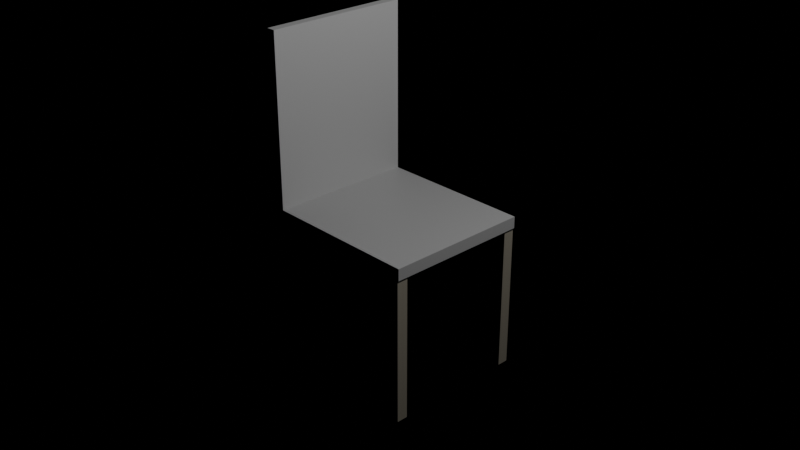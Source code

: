 # Source: Chair.blend  (saved by Blender 5.0.119; exported with 4.5.12 LTS)
import bpy
from mathutils import Matrix  # noqa: F401  (used for matrix-valued properties, if any)

bpy.ops.wm.read_factory_settings(use_empty=True)
scene = bpy.context.scene
scene.name = 'Scene'

# ---- collections
col_collection = bpy.data.collections.new('Collection'); scene.collection.children.link(col_collection)

# ---- materials (node trees are filled in below, after node groups)
mat_material = bpy.data.materials.new('Material')
mat_material.alpha_threshold = 0.0
mat_material.use_backface_culling_lightprobe_volume = False
mat_material.roughness = 0.5
mat_material.line_color = (0.0, 0.0, 0.0, 1.0)
mat_material_001 = bpy.data.materials.new('Material.001')
mat_material_002 = bpy.data.materials.new('Material.002')

# ---- material node trees
mat_material.use_nodes = True; mat_material.node_tree.nodes.clear()
_N = mat_material.node_tree.nodes; _L = mat_material.node_tree.links
n0 = _N.new('ShaderNodeOutputMaterial'); n0.name = 'Material Output'; n0.location = (200, 100)
n1 = _N.new('ShaderNodeBsdfPrincipled'); n1.name = 'Principled BSDF'; n1.location = (-200, 100)
n1.inputs[0].default_value = (0.3855, 0.3855, 0.3855, 1.0)
n1.inputs[3].default_value = 1.45
_L.new(n1.outputs[0], n0.inputs[0])
n0.is_active_output = True
mat_material_001.use_nodes = True; mat_material_001.node_tree.nodes.clear()
_N = mat_material_001.node_tree.nodes; _L = mat_material_001.node_tree.links
n0 = _N.new('ShaderNodeBsdfPrincipled'); n0.name = 'Principled BSDF'; n0.location = (-200, 100)
n0.inputs[0].default_value = (0.4844, 0.4844, 0.4844, 1.0)
n1 = _N.new('ShaderNodeOutputMaterial'); n1.name = 'Material Output'; n1.location = (200, 100)
_L.new(n0.outputs[0], n1.inputs[0])
n1.is_active_output = True
mat_material_002.use_nodes = True; mat_material_002.node_tree.nodes.clear()
_N = mat_material_002.node_tree.nodes; _L = mat_material_002.node_tree.links
n0 = _N.new('ShaderNodeBsdfPrincipled'); n0.name = 'Principled BSDF'; n0.location = (-200, 100)
n0.inputs[0].default_value = (0.2856, 0.2615, 0.208, 1.0)
n0.inputs[2].default_value = 1.0
n1 = _N.new('ShaderNodeOutputMaterial'); n1.name = 'Material Output'; n1.location = (200, 100)
_L.new(n0.outputs[0], n1.inputs[0])
n1.is_active_output = True

# ---- cameras
cam_camera = bpy.data.cameras.new('Camera')
cam_camera.clip_end = 100.0
cam_camera.ortho_scale = 7.314

# ---- lights
light_light = bpy.data.lights.new('Light', 'POINT')
light_light.energy = 1000.0
light_light.shadow_soft_size = 0.1

# ---- meshes
me_cube = bpy.data.meshes.new('Cube')
me_cube.from_pydata([(1.0, 1.0, 1.0), (1.0, 1.0, -1.0), (1.0, -1.0, 1.0), (1.0, -1.0, -1.0), (-1.0, 1.0, 1.0), (-1.0, 1.0, -1.0), (-1.0, -1.0, 1.0), (-1.0, -1.0, -1.0)], [], [(0, 4, 6, 2), (3, 2, 6, 7), (7, 6, 4, 5), (5, 1, 3, 7), (1, 0, 2, 3), (5, 4, 0, 1)])
_uv = me_cube.uv_layers.new(name='UVMap')
_uv.uv.foreach_set('vector', [0.625, 0.5, 0.875, 0.5, 0.875, 0.75, 0.625, 0.75, 0.375, 0.75, 0.625, 0.75, 0.625, 1.0, 0.375, 1.0, 0.375, 0.0, 0.625, 0.0, 0.625, 0.25, 0.375, 0.25, 0.125, 0.5, 0.375, 0.5, 0.375, 0.75, 0.125, 0.75, 0.375, 0.5, 0.625, 0.5, 0.625, 0.75, 0.375, 0.75, 0.375, 0.25, 0.625, 0.25, 0.625, 0.5, 0.375, 0.5])
me_cube.materials.append(mat_material)
me_cube.use_mirror_vertex_groups = False
me_cube.update()
me_cube_001 = bpy.data.meshes.new('Cube.001')
me_cube_001.from_pydata([(-1.0, -1.0, -1.0), (-1.0, -1.0, 1.0), (-1.0, 1.0, -1.0), (-1.0, 1.0, 1.0), (1.0, -1.0, -1.0), (1.0, -1.0, 1.0), (1.0, 1.0, -1.0), (1.0, 1.0, 1.0)], [], [(0, 1, 3, 2), (2, 3, 7, 6), (6, 7, 5, 4), (4, 5, 1, 0), (2, 6, 4, 0), (7, 3, 1, 5)])
_uv = me_cube_001.uv_layers.new(name='UVMap')
_uv.uv.foreach_set('vector', [0.375, 0.0, 0.625, 0.0, 0.625, 0.25, 0.375, 0.25, 0.375, 0.25, 0.625, 0.25, 0.625, 0.5, 0.375, 0.5, 0.375, 0.5, 0.625, 0.5, 0.625, 0.75, 0.375, 0.75, 0.375, 0.75, 0.625, 0.75, 0.625, 1.0, 0.375, 1.0, 0.125, 0.5, 0.375, 0.5, 0.375, 0.75, 0.125, 0.75, 0.625, 0.5, 0.875, 0.5, 0.875, 0.75, 0.625, 0.75])
me_cube_001.materials.append(mat_material_001)
me_cube_001.update()
me_cube_002 = bpy.data.meshes.new('Cube.002')
me_cube_002.from_pydata([(-1.0, -1.0, -1.0), (-1.0, -1.0, 0.4577), (-1.0, 1.0, -1.0), (-1.0, 1.0, 0.4577), (1.0, -1.0, -1.0), (1.0, -1.0, 0.4577), (1.0, 1.0, -1.0), (1.0, 1.0, 0.4577), (-27.97, 22.81, -1.0), (-27.97, 22.81, 0.4577), (-27.97, 24.81, -1.0), (-27.97, 24.81, 0.4577), (-25.62, 22.81, -1.0), (-25.62, 22.81, 0.4577), (-25.62, 24.81, -1.0), (-25.62, 24.81, 0.4577), (-1.0, 22.81, -1.0), (-1.0, 22.81, 0.4577), (-1.0, 24.81, -1.0), (-1.0, 24.81, 0.4577), (1.0, 22.81, -1.0), (1.0, 22.81, 0.4577), (1.0, 24.81, -1.0), (1.0, 24.81, 0.4577), (-27.97, -0.8747, -1.0), (-27.97, -0.8747, 0.4577), (-27.97, 1.125, -1.0), (-27.97, 1.125, 0.4577), (-25.97, -0.8747, -1.0), (-25.97, -0.8747, 0.4577), (-25.97, 1.125, -1.0), (-25.97, 1.125, 0.4577)], [], [(0, 1, 3, 2), (2, 3, 7, 6), (6, 7, 5, 4), (4, 5, 1, 0), (2, 6, 4, 0), (7, 3, 1, 5), (8, 9, 11, 10), (10, 11, 15, 14), (14, 15, 13, 12), (12, 13, 9, 8), (10, 14, 12, 8), (15, 11, 9, 13), (16, 17, 19, 18), (18, 19, 23, 22), (22, 23, 21, 20), (20, 21, 17, 16), (18, 22, 20, 16), (23, 19, 17, 21), (24, 25, 27, 26), (26, 27, 31, 30), (30, 31, 29, 28), (28, 29, 25, 24), (26, 30, 28, 24), (31, 27, 25, 29)])
_uv = me_cube_002.uv_layers.new(name='UVMap')
_uv.uv.foreach_set('vector', [0.375, 0.0, 0.625, 0.0, 0.625, 0.25, 0.375, 0.25, 0.375, 0.25, 0.625, 0.25, 0.625, 0.5, 0.375, 0.5, 0.375, 0.5, 0.625, 0.5, 0.625, 0.75, 0.375, 0.75, 0.375, 0.75, 0.625, 0.75, 0.625, 1.0, 0.375, 1.0, 0.125, 0.5, 0.375, 0.5, 0.375, 0.75, 0.125, 0.75, 0.625, 0.5, 0.875, 0.5, 0.875, 0.75, 0.625, 0.75, 0.375, 0.0, 0.625, 0.0, 0.625, 0.25, 0.375, 0.25, 0.375, 0.25, 0.625, 0.25, 0.625, 0.5, 0.375, 0.5, 0.375, 0.5, 0.625, 0.5, 0.625, 0.75, 0.375, 0.75, 0.375, 0.75, 0.625, 0.75, 0.625, 1.0, 0.375, 1.0, 0.125, 0.5, 0.375, 0.5, 0.375, 0.75, 0.125, 0.75, 0.625, 0.5, 0.875, 0.5, 0.875, 0.75, 0.625, 0.75, 0.375, 0.0, 0.625, 0.0, 0.625, 0.25, 0.375, 0.25, 0.375, 0.25, 0.625, 0.25, 0.625, 0.5, 0.375, 0.5, 0.375, 0.5, 0.625, 0.5, 0.625, 0.75, 0.375, 0.75, 0.375, 0.75, 0.625, 0.75, 0.625, 1.0, 0.375, 1.0, 0.125, 0.5, 0.375, 0.5, 0.375, 0.75, 0.125, 0.75, 0.625, 0.5, 0.875, 0.5, 0.875, 0.75, 0.625, 0.75, 0.375, 0.0, 0.625, 0.0, 0.625, 0.25, 0.375, 0.25, 0.375, 0.25, 0.625, 0.25, 0.625, 0.5, 0.375, 0.5, 0.375, 0.5, 0.625, 0.5, 0.625, 0.75, 0.375, 0.75, 0.375, 0.75, 0.625, 0.75, 0.625, 1.0, 0.375, 1.0, 0.125, 0.5, 0.375, 0.5, 0.375, 0.75, 0.125, 0.75, 0.625, 0.5, 0.875, 0.5, 0.875, 0.75, 0.625, 0.75])
me_cube_002.materials.append(mat_material_002)
me_cube_002.update()

# ---- objects
ob_cube = bpy.data.objects.new('Cube', me_cube)
ob_light = bpy.data.objects.new('Light', light_light)
ob_camera = bpy.data.objects.new('Camera', cam_camera)
ob_cube_001 = bpy.data.objects.new('Cube.001', me_cube_001)
ob_cube_002 = bpy.data.objects.new('Cube.002', me_cube_002)

# ---- transforms, parenting, visibility, modifiers, constraints
ob_cube.location = (0.0, -0.01534, 0.0)
ob_cube.scale = (0.8574, 0.8, -0.06421)
ob_cube.lock_rotations_4d = False
ob_cube.empty_display_type = 'ARROWS'
ob_cube.lineart.crease_threshold = 0.0
ob_light.location = (4.076, 1.005, 5.904)
ob_light.rotation_euler = (0.6503, 0.05522, 1.866)
ob_light.lock_rotations_4d = False
ob_light.empty_display_type = 'ARROWS'
ob_light.color = (0.0, 0.0, 0.0, 0.0)
ob_light.lineart.crease_threshold = 0.0
ob_camera.location = (7.359, -6.926, 4.958)
ob_camera.rotation_euler = (1.109, 0.0, 0.8149)
ob_camera.lock_rotations_4d = False
ob_camera.empty_display_type = 'ARROWS'
ob_camera.color = (0.0, 0.0, 0.0, 0.0)
ob_camera.display_type = 'WIRE'
ob_camera.lineart.crease_threshold = 0.0
ob_cube_001.location = (-0.9043, -0.01388, 0.9416)
ob_cube_001.scale = (0.04903, 0.8, 1.002)
ob_cube_002.location = (-0.8979, 0.7302, -1.158)
ob_cube_002.scale = (-0.06223, -0.06223, -1.091)

# ---- collection membership
col_collection.objects.link(ob_cube)
col_collection.objects.link(ob_light)
col_collection.objects.link(ob_camera)
col_collection.objects.link(ob_cube_001)
col_collection.objects.link(ob_cube_002)

# ---- scene / render settings (as saved in the file)
scene.camera = ob_camera
scene.frame_start = 1; scene.frame_end = 250; scene.frame_set(1)
scene.render.engine = 'BLENDER_EEVEE_NEXT'
scene.render.bake_bias = 0.0
scene.render.bake_samples = 0
bpy.context.view_layer.update()

